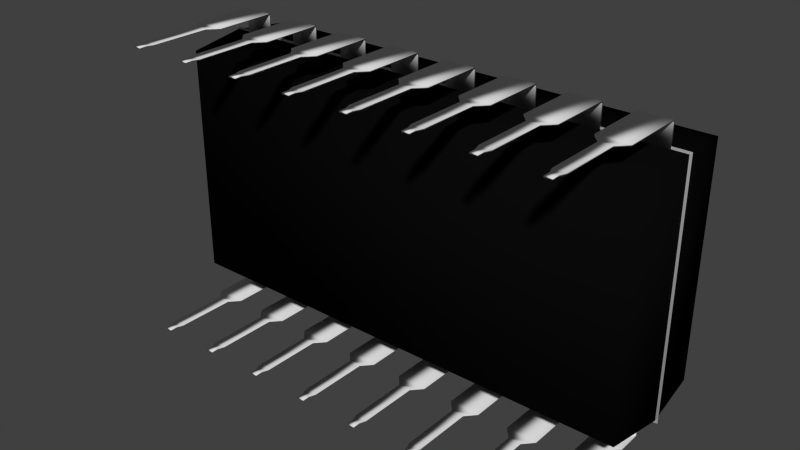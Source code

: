 # Source: chip.blend  (saved by Blender 4.0.36; exported with 4.5.12 LTS)
import bpy
from mathutils import Matrix  # noqa: F401  (used for matrix-valued properties, if any)

bpy.ops.wm.read_factory_settings(use_empty=True)
scene = bpy.context.scene
scene.name = 'Scene'

# ---- collections
col_collection_1 = bpy.data.collections.new('Collection 1'); scene.collection.children.link(col_collection_1)

# ---- materials (node trees are filled in below, after node groups)
mat_chip = bpy.data.materials.new('chip')
mat_chip.alpha_threshold = 0.0
mat_chip.preview_render_type = 'CUBE'
mat_chip.roughness = 0.5
mat_chip.line_color = (0.0, 0.0, 0.0, 1.0)
mat_line = bpy.data.materials.new('line')
mat_line.alpha_threshold = 0.0
mat_line.preview_render_type = 'CUBE'
mat_line.roughness = 0.5
mat_line.line_color = (0.0, 0.0, 0.0, 1.0)
mat_pin = bpy.data.materials.new('pin')
mat_pin.alpha_threshold = 0.0
mat_pin.preview_render_type = 'CUBE'
mat_pin.roughness = 0.5
mat_pin.line_color = (0.0, 0.0, 0.0, 1.0)

# ---- material node trees
mat_chip.use_nodes = True; mat_chip.node_tree.nodes.clear()
_N = mat_chip.node_tree.nodes; _L = mat_chip.node_tree.links
n0 = _N.new('ShaderNodeOutputMaterial'); n0.name = 'Material Output'; n0.location = (300, 300)
n1 = _N.new('ShaderNodeBsdfDiffuse'); n1.name = 'Diffuse BSDF'; n1.location = (100, 300)
n1.inputs[0].default_value = (0.003017, 0.003017, 0.003017, 1.0)
_L.new(n1.outputs[0], n0.inputs[0])
n0.is_active_output = True
mat_line.use_nodes = True; mat_line.node_tree.nodes.clear()
_N = mat_line.node_tree.nodes; _L = mat_line.node_tree.links
n0 = _N.new('ShaderNodeOutputMaterial'); n0.name = 'Material Output'; n0.location = (300, 300)
n1 = _N.new('ShaderNodeBsdfAnisotropic'); n1.name = 'Glossy BSDF'; n1.location = (100, 300)
n1.distribution = 'BECKMANN'
n1.inputs[0].default_value = (1.0, 1.0, 1.0, 1.0)
n1.inputs[1].default_value = 0.7746
_L.new(n1.outputs[0], n0.inputs[0])
n0.is_active_output = True
mat_pin.use_nodes = True; mat_pin.node_tree.nodes.clear()
_N = mat_pin.node_tree.nodes; _L = mat_pin.node_tree.links
n0 = _N.new('ShaderNodeOutputMaterial'); n0.name = 'Material Output'; n0.location = (300, 300)
n1 = _N.new('ShaderNodeBsdfAnisotropic'); n1.name = 'Glossy BSDF'; n1.location = (100, 300)
n1.distribution = 'BECKMANN'
n1.inputs[0].default_value = (1.0, 1.0, 1.0, 1.0)
n1.inputs[1].default_value = 0.7746
_L.new(n1.outputs[0], n0.inputs[0])
n0.is_active_output = True

# ---- world
world_world = bpy.data.worlds.new('World'); scene.world = world_world
world_world.color = (0.05088, 0.05088, 0.05088)
world_world.use_sun_shadow = False
world_world.sun_shadow_jitter_overblur = 0.0
world_world.cycles.sampling_method = 'MANUAL'
world_world.cycles.sample_map_resolution = 256

# ---- meshes
me_cube = bpy.data.meshes.new('Cube')
me_cube.from_pydata([(-0.99, 1.875, -0.00448), (-0.99, 1.625, -0.00448), (-1.187, 1.625, -0.00748), (-1.187, 1.875, -0.00748), (-0.99, 1.875, 0.00448), (-0.99, 1.625, 0.00448), (-1.187, 1.625, 0.00148), (-1.187, 1.875, 0.00148), (-1.197, 1.625, -0.00748), (-1.197, 1.875, -0.00748), (-1.193, 1.625, -0.00152), (-1.193, 1.875, -0.00152), (-1.187, 1.625, -0.00748), (-1.187, 1.875, -0.00748), (-1.197, 1.625, -0.00748), (-1.197, 1.875, -0.00748), (-1.187, 1.625, -0.00748), (-1.187, 1.875, -0.00748), (-1.197, 1.625, -0.00748), (-1.197, 1.875, -0.00748), (-1.187, 1.625, -0.00748), (-1.187, 1.875, -0.00748), (-1.197, 1.625, -0.00748), (-1.197, 1.875, -0.00748), (-1.187, 1.625, -0.00748), (-1.187, 1.875, -0.00748), (-1.197, 1.625, -0.00748), (-1.197, 1.875, -0.00748), (-1.19, 1.72, -1.204), (-1.19, 1.78, -1.204), (-1.2, 1.72, -1.204), (-1.2, 1.78, -1.204), (-1.19, 1.7, -0.5995), (-1.2, 1.7, -0.5995), (-1.2, 1.8, -0.5995), (-1.19, 1.8, -0.5995), (-1.19, 1.625, -0.5175), (-1.2, 1.875, -0.5175), (-1.2, 1.625, -0.5175), (-1.19, 1.875, -0.5175), (-1.2, 1.7, -1.091), (-1.19, 1.8, -1.091), (-1.19, 1.7, -1.091), (-1.2, 1.8, -1.091), (-1.2, 1.72, -1.145), (-1.19, 1.78, -1.145), (-1.19, 1.72, -1.145), (-1.2, 1.78, -1.145), (-1.18, 1.625, 0.00448), (-1.18, 1.625, -0.00448), (-1.18, 1.875, 0.00448), (-1.18, 1.875, -0.00448), (-1.19, 1.625, -0.0143), (-1.2, 1.875, -0.0143), (-1.2, 1.625, -0.0143), (-1.19, 1.875, -0.0143), (-0.99, 1.375, -0.00448), (-0.99, 1.125, -0.00448), (-1.187, 1.125, -0.00748), (-1.187, 1.375, -0.00748), (-0.99, 1.375, 0.00448), (-0.99, 1.125, 0.00448), (-1.187, 1.125, 0.00148), (-1.187, 1.375, 0.00148), (-1.197, 1.125, -0.00748), (-1.197, 1.375, -0.00748), (-1.193, 1.125, -0.00152), (-1.193, 1.375, -0.00152), (-1.187, 1.125, -0.00748), (-1.187, 1.375, -0.00748), (-1.197, 1.125, -0.00748), (-1.197, 1.375, -0.00748), (-1.187, 1.125, -0.00748), (-1.187, 1.375, -0.00748), (-1.197, 1.125, -0.00748), (-1.197, 1.375, -0.00748), (-1.187, 1.125, -0.00748), (-1.187, 1.375, -0.00748), (-1.197, 1.125, -0.00748), (-1.197, 1.375, -0.00748), (-1.187, 1.125, -0.00748), (-1.187, 1.375, -0.00748), (-1.197, 1.125, -0.00748), (-1.197, 1.375, -0.00748), (-1.19, 1.22, -1.204), (-1.19, 1.28, -1.204), (-1.2, 1.22, -1.204), (-1.2, 1.28, -1.204), (-1.19, 1.2, -0.5995), (-1.2, 1.2, -0.5995), (-1.2, 1.3, -0.5995), (-1.19, 1.3, -0.5995), (-1.19, 1.125, -0.5175), (-1.2, 1.375, -0.5175), (-1.2, 1.125, -0.5175), (-1.19, 1.375, -0.5175), (-1.2, 1.2, -1.091), (-1.19, 1.3, -1.091), (-1.19, 1.2, -1.091), (-1.2, 1.3, -1.091), (-1.2, 1.22, -1.145), (-1.19, 1.28, -1.145), (-1.19, 1.22, -1.145), (-1.2, 1.28, -1.145), (-1.18, 1.125, 0.00448), (-1.18, 1.125, -0.00448), (-1.18, 1.375, 0.00448), (-1.18, 1.375, -0.00448), (-1.19, 1.125, -0.0143), (-1.2, 1.375, -0.0143), (-1.2, 1.125, -0.0143), (-1.19, 1.375, -0.0143), (-0.99, 0.875, -0.00448), (-0.99, 0.625, -0.00448), (-1.187, 0.625, -0.00748), (-1.187, 0.875, -0.00748), (-0.99, 0.875, 0.00448), (-0.99, 0.625, 0.00448), (-1.187, 0.625, 0.00148), (-1.187, 0.875, 0.00148), (-1.197, 0.625, -0.00748), (-1.197, 0.875, -0.00748), (-1.193, 0.625, -0.00152), (-1.193, 0.875, -0.00152), (-1.187, 0.625, -0.00748), (-1.187, 0.875, -0.00748), (-1.197, 0.625, -0.00748), (-1.197, 0.875, -0.00748), (-1.187, 0.625, -0.00748), (-1.187, 0.875, -0.00748), (-1.197, 0.625, -0.00748), (-1.197, 0.875, -0.00748), (-1.187, 0.625, -0.00748), (-1.187, 0.875, -0.00748), (-1.197, 0.625, -0.00748), (-1.197, 0.875, -0.00748), (-1.187, 0.625, -0.00748), (-1.187, 0.875, -0.00748), (-1.197, 0.625, -0.00748), (-1.197, 0.875, -0.00748), (-1.19, 0.72, -1.204), (-1.19, 0.78, -1.204), (-1.2, 0.72, -1.204), (-1.2, 0.78, -1.204), (-1.19, 0.7, -0.5995), (-1.2, 0.7, -0.5995), (-1.2, 0.8, -0.5995), (-1.19, 0.8, -0.5995), (-1.19, 0.625, -0.5175), (-1.2, 0.875, -0.5175), (-1.2, 0.625, -0.5175), (-1.19, 0.875, -0.5175), (-1.2, 0.7, -1.091), (-1.19, 0.8, -1.091), (-1.19, 0.7, -1.091), (-1.2, 0.8, -1.091), (-1.2, 0.72, -1.145), (-1.19, 0.78, -1.145), (-1.19, 0.72, -1.145), (-1.2, 0.78, -1.145), (-1.18, 0.625, 0.00448), (-1.18, 0.625, -0.00448), (-1.18, 0.875, 0.00448), (-1.18, 0.875, -0.00448), (-1.19, 0.625, -0.0143), (-1.2, 0.875, -0.0143), (-1.2, 0.625, -0.0143), (-1.19, 0.875, -0.0143), (-0.99, 0.375, -0.00448), (-0.99, 0.125, -0.00448), (-1.187, 0.125, -0.00748), (-1.187, 0.375, -0.00748), (-0.99, 0.375, 0.00448), (-0.99, 0.125, 0.00448), (-1.187, 0.125, 0.00148), (-1.187, 0.375, 0.00148), (-1.197, 0.125, -0.00748), (-1.197, 0.375, -0.00748), (-1.193, 0.125, -0.00152), (-1.193, 0.375, -0.00152), (-1.187, 0.125, -0.00748), (-1.187, 0.375, -0.00748), (-1.197, 0.125, -0.00748), (-1.197, 0.375, -0.00748), (-1.187, 0.125, -0.00748), (-1.187, 0.375, -0.00748), (-1.197, 0.125, -0.00748), (-1.197, 0.375, -0.00748), (-1.187, 0.125, -0.00748), (-1.187, 0.375, -0.00748), (-1.197, 0.125, -0.00748), (-1.197, 0.375, -0.00748), (-1.187, 0.125, -0.00748), (-1.187, 0.375, -0.00748), (-1.197, 0.125, -0.00748), (-1.197, 0.375, -0.00748), (-1.19, 0.22, -1.204), (-1.19, 0.28, -1.204), (-1.2, 0.22, -1.204), (-1.2, 0.28, -1.204), (-1.19, 0.2, -0.5995), (-1.2, 0.2, -0.5995), (-1.2, 0.3, -0.5995), (-1.19, 0.3, -0.5995), (-1.19, 0.125, -0.5175), (-1.2, 0.375, -0.5175), (-1.2, 0.125, -0.5175), (-1.19, 0.375, -0.5175), (-1.2, 0.2, -1.091), (-1.19, 0.3, -1.091), (-1.19, 0.2, -1.091), (-1.2, 0.3, -1.091), (-1.2, 0.22, -1.145), (-1.19, 0.28, -1.145), (-1.19, 0.22, -1.145), (-1.2, 0.28, -1.145), (-1.18, 0.125, 0.00448), (-1.18, 0.125, -0.00448), (-1.18, 0.375, 0.00448), (-1.18, 0.375, -0.00448), (-1.19, 0.125, -0.0143), (-1.2, 0.375, -0.0143), (-1.2, 0.125, -0.0143), (-1.19, 0.375, -0.0143), (-0.99, -0.125, -0.00448), (-0.99, -0.375, -0.00448), (-1.187, -0.375, -0.00748), (-1.187, -0.125, -0.00748), (-0.99, -0.125, 0.00448), (-0.99, -0.375, 0.00448), (-1.187, -0.375, 0.00148), (-1.187, -0.125, 0.00148), (-1.197, -0.375, -0.00748), (-1.197, -0.125, -0.00748), (-1.193, -0.375, -0.00152), (-1.193, -0.125, -0.00152), (-1.187, -0.375, -0.00748), (-1.187, -0.125, -0.00748), (-1.197, -0.375, -0.00748), (-1.197, -0.125, -0.00748), (-1.187, -0.375, -0.00748), (-1.187, -0.125, -0.00748), (-1.197, -0.375, -0.00748), (-1.197, -0.125, -0.00748), (-1.187, -0.375, -0.00748), (-1.187, -0.125, -0.00748), (-1.197, -0.375, -0.00748), (-1.197, -0.125, -0.00748), (-1.187, -0.375, -0.00748), (-1.187, -0.125, -0.00748), (-1.197, -0.375, -0.00748), (-1.197, -0.125, -0.00748), (-1.19, -0.28, -1.204), (-1.19, -0.22, -1.204), (-1.2, -0.28, -1.204), (-1.2, -0.22, -1.204), (-1.19, -0.3, -0.5995), (-1.2, -0.3, -0.5995), (-1.2, -0.2, -0.5995), (-1.19, -0.2, -0.5995), (-1.19, -0.375, -0.5175), (-1.2, -0.125, -0.5175), (-1.2, -0.375, -0.5175), (-1.19, -0.125, -0.5175), (-1.2, -0.3, -1.091), (-1.19, -0.2, -1.091), (-1.19, -0.3, -1.091), (-1.2, -0.2, -1.091), (-1.2, -0.28, -1.145), (-1.19, -0.22, -1.145), (-1.19, -0.28, -1.145), (-1.2, -0.22, -1.145), (-1.18, -0.375, 0.00448), (-1.18, -0.375, -0.00448), (-1.18, -0.125, 0.00448), (-1.18, -0.125, -0.00448), (-1.19, -0.375, -0.0143), (-1.2, -0.125, -0.0143), (-1.2, -0.375, -0.0143), (-1.19, -0.125, -0.0143), (-0.99, -0.625, -0.00448), (-0.99, -0.875, -0.00448), (-1.187, -0.875, -0.00748), (-1.187, -0.625, -0.00748), (-0.99, -0.625, 0.00448), (-0.99, -0.875, 0.00448), (-1.187, -0.875, 0.00148), (-1.187, -0.625, 0.00148), (-1.197, -0.875, -0.00748), (-1.197, -0.625, -0.00748), (-1.193, -0.875, -0.00152), (-1.193, -0.625, -0.00152), (-1.187, -0.875, -0.00748), (-1.187, -0.625, -0.00748), (-1.197, -0.875, -0.00748), (-1.197, -0.625, -0.00748), (-1.187, -0.875, -0.00748), (-1.187, -0.625, -0.00748), (-1.197, -0.875, -0.00748), (-1.197, -0.625, -0.00748), (-1.187, -0.875, -0.00748), (-1.187, -0.625, -0.00748), (-1.197, -0.875, -0.00748), (-1.197, -0.625, -0.00748), (-1.187, -0.875, -0.00748), (-1.187, -0.625, -0.00748), (-1.197, -0.875, -0.00748), (-1.197, -0.625, -0.00748), (-1.19, -0.78, -1.204), (-1.19, -0.72, -1.204), (-1.2, -0.78, -1.204), (-1.2, -0.72, -1.204), (-1.19, -0.8, -0.5995), (-1.2, -0.8, -0.5995), (-1.2, -0.7, -0.5995), (-1.19, -0.7, -0.5995), (-1.19, -0.875, -0.5175), (-1.2, -0.625, -0.5175), (-1.2, -0.875, -0.5175), (-1.19, -0.625, -0.5175), (-1.2, -0.8, -1.091), (-1.19, -0.7, -1.091), (-1.19, -0.8, -1.091), (-1.2, -0.7, -1.091), (-1.2, -0.78, -1.145), (-1.19, -0.72, -1.145), (-1.19, -0.78, -1.145), (-1.2, -0.72, -1.145), (-1.18, -0.875, 0.00448), (-1.18, -0.875, -0.00448), (-1.18, -0.625, 0.00448), (-1.18, -0.625, -0.00448), (-1.19, -0.875, -0.0143), (-1.2, -0.625, -0.0143), (-1.2, -0.875, -0.0143), (-1.19, -0.625, -0.0143), (-0.99, -1.125, -0.00448), (-0.99, -1.375, -0.00448), (-1.187, -1.375, -0.00748), (-1.187, -1.125, -0.00748), (-0.99, -1.125, 0.00448), (-0.99, -1.375, 0.00448), (-1.187, -1.375, 0.00148), (-1.187, -1.125, 0.00148), (-1.197, -1.375, -0.00748), (-1.197, -1.125, -0.00748), (-1.193, -1.375, -0.00152), (-1.193, -1.125, -0.00152), (-1.187, -1.375, -0.00748), (-1.187, -1.125, -0.00748), (-1.197, -1.375, -0.00748), (-1.197, -1.125, -0.00748), (-1.187, -1.375, -0.00748), (-1.187, -1.125, -0.00748), (-1.197, -1.375, -0.00748), (-1.197, -1.125, -0.00748), (-1.187, -1.375, -0.00748), (-1.187, -1.125, -0.00748), (-1.197, -1.375, -0.00748), (-1.197, -1.125, -0.00748), (-1.187, -1.375, -0.00748), (-1.187, -1.125, -0.00748), (-1.197, -1.375, -0.00748), (-1.197, -1.125, -0.00748), (-1.19, -1.28, -1.204), (-1.19, -1.22, -1.204), (-1.2, -1.28, -1.204), (-1.2, -1.22, -1.204), (-1.19, -1.3, -0.5995), (-1.2, -1.3, -0.5995), (-1.2, -1.2, -0.5995), (-1.19, -1.2, -0.5995), (-1.19, -1.375, -0.5175), (-1.2, -1.125, -0.5175), (-1.2, -1.375, -0.5175), (-1.19, -1.125, -0.5175), (-1.2, -1.3, -1.091), (-1.19, -1.2, -1.091), (-1.19, -1.3, -1.091), (-1.2, -1.2, -1.091), (-1.2, -1.28, -1.145), (-1.19, -1.22, -1.145), (-1.19, -1.28, -1.145), (-1.2, -1.22, -1.145), (-1.18, -1.375, 0.00448), (-1.18, -1.375, -0.00448), (-1.18, -1.125, 0.00448), (-1.18, -1.125, -0.00448), (-1.19, -1.375, -0.0143), (-1.2, -1.125, -0.0143), (-1.2, -1.375, -0.0143), (-1.19, -1.125, -0.0143), (-0.99, -1.625, -0.00448), (-0.99, -1.875, -0.00448), (-1.187, -1.875, -0.00748), (-1.187, -1.625, -0.00748), (-0.99, -1.625, 0.00448), (-0.99, -1.875, 0.00448), (-1.187, -1.875, 0.00148), (-1.187, -1.625, 0.00148), (-1.197, -1.875, -0.00748), (-1.197, -1.625, -0.00748), (-1.193, -1.875, -0.00152), (-1.193, -1.625, -0.00152), (-1.187, -1.875, -0.00748), (-1.187, -1.625, -0.00748), (-1.197, -1.875, -0.00748), (-1.197, -1.625, -0.00748), (-1.187, -1.875, -0.00748), (-1.187, -1.625, -0.00748), (-1.197, -1.875, -0.00748), (-1.197, -1.625, -0.00748), (-1.187, -1.875, -0.00748), (-1.187, -1.625, -0.00748), (-1.197, -1.875, -0.00748), (-1.197, -1.625, -0.00748), (-1.187, -1.875, -0.00748), (-1.187, -1.625, -0.00748), (-1.197, -1.875, -0.00748), (-1.197, -1.625, -0.00748), (-1.19, -1.78, -1.204), (-1.19, -1.72, -1.204), (-1.2, -1.78, -1.204), (-1.2, -1.72, -1.204), (-1.19, -1.8, -0.5995), (-1.2, -1.8, -0.5995), (-1.2, -1.7, -0.5995), (-1.19, -1.7, -0.5995), (-1.19, -1.875, -0.5175), (-1.2, -1.625, -0.5175), (-1.2, -1.875, -0.5175), (-1.19, -1.625, -0.5175), (-1.2, -1.8, -1.091), (-1.19, -1.7, -1.091), (-1.19, -1.8, -1.091), (-1.2, -1.7, -1.091), (-1.2, -1.78, -1.145), (-1.19, -1.72, -1.145), (-1.19, -1.78, -1.145), (-1.2, -1.72, -1.145), (-1.18, -1.875, 0.00448), (-1.18, -1.875, -0.00448), (-1.18, -1.625, 0.00448), (-1.18, -1.625, -0.00448), (-1.19, -1.875, -0.0143), (-1.2, -1.625, -0.0143), (-1.2, -1.875, -0.0143), (-1.19, -1.625, -0.0143), (0.99, 1.625, -0.00448), (0.99, 1.875, -0.00448), (1.187, 1.875, -0.00748), (1.187, 1.625, -0.00748), (0.99, 1.625, 0.00448), (0.99, 1.875, 0.00448), (1.187, 1.875, 0.00148), (1.187, 1.625, 0.00148), (1.197, 1.875, -0.00748), (1.197, 1.625, -0.00748), (1.193, 1.875, -0.00152), (1.193, 1.625, -0.00152), (1.187, 1.875, -0.00748), (1.187, 1.625, -0.00748), (1.197, 1.875, -0.00748), (1.197, 1.625, -0.00748), (1.187, 1.875, -0.00748), (1.187, 1.625, -0.00748), (1.197, 1.875, -0.00748), (1.197, 1.625, -0.00748), (1.187, 1.875, -0.00748), (1.187, 1.625, -0.00748), (1.197, 1.875, -0.00748), (1.197, 1.625, -0.00748), (1.187, 1.875, -0.00748), (1.187, 1.625, -0.00748), (1.197, 1.875, -0.00748), (1.197, 1.625, -0.00748), (1.19, 1.78, -1.204), (1.19, 1.72, -1.204), (1.2, 1.78, -1.204), (1.2, 1.72, -1.204), (1.19, 1.8, -0.5995), (1.2, 1.8, -0.5995), (1.2, 1.7, -0.5995), (1.19, 1.7, -0.5995), (1.19, 1.875, -0.5175), (1.2, 1.625, -0.5175), (1.2, 1.875, -0.5175), (1.19, 1.625, -0.5175), (1.2, 1.8, -1.091), (1.19, 1.7, -1.091), (1.19, 1.8, -1.091), (1.2, 1.7, -1.091), (1.2, 1.78, -1.145), (1.19, 1.72, -1.145), (1.19, 1.78, -1.145), (1.2, 1.72, -1.145), (1.18, 1.875, 0.00448), (1.18, 1.875, -0.00448), (1.18, 1.625, 0.00448), (1.18, 1.625, -0.00448), (1.19, 1.875, -0.0143), (1.2, 1.625, -0.0143), (1.2, 1.875, -0.0143), (1.19, 1.625, -0.0143), (0.99, 1.125, -0.00448), (0.99, 1.375, -0.00448), (1.187, 1.375, -0.00748), (1.187, 1.125, -0.00748), (0.99, 1.125, 0.00448), (0.99, 1.375, 0.00448), (1.187, 1.375, 0.00148), (1.187, 1.125, 0.00148), (1.197, 1.375, -0.00748), (1.197, 1.125, -0.00748), (1.193, 1.375, -0.00152), (1.193, 1.125, -0.00152), (1.187, 1.375, -0.00748), (1.187, 1.125, -0.00748), (1.197, 1.375, -0.00748), (1.197, 1.125, -0.00748), (1.187, 1.375, -0.00748), (1.187, 1.125, -0.00748), (1.197, 1.375, -0.00748), (1.197, 1.125, -0.00748), (1.187, 1.375, -0.00748), (1.187, 1.125, -0.00748), (1.197, 1.375, -0.00748), (1.197, 1.125, -0.00748), (1.187, 1.375, -0.00748), (1.187, 1.125, -0.00748), (1.197, 1.375, -0.00748), (1.197, 1.125, -0.00748), (1.19, 1.28, -1.204), (1.19, 1.22, -1.204), (1.2, 1.28, -1.204), (1.2, 1.22, -1.204), (1.19, 1.3, -0.5995), (1.2, 1.3, -0.5995), (1.2, 1.2, -0.5995), (1.19, 1.2, -0.5995), (1.19, 1.375, -0.5175), (1.2, 1.125, -0.5175), (1.2, 1.375, -0.5175), (1.19, 1.125, -0.5175), (1.2, 1.3, -1.091), (1.19, 1.2, -1.091), (1.19, 1.3, -1.091), (1.2, 1.2, -1.091), (1.2, 1.28, -1.145), (1.19, 1.22, -1.145), (1.19, 1.28, -1.145), (1.2, 1.22, -1.145), (1.18, 1.375, 0.00448), (1.18, 1.375, -0.00448), (1.18, 1.125, 0.00448), (1.18, 1.125, -0.00448), (1.19, 1.375, -0.0143), (1.2, 1.125, -0.0143), (1.2, 1.375, -0.0143), (1.19, 1.125, -0.0143), (0.99, 0.625, -0.00448), (0.99, 0.875, -0.00448), (1.187, 0.875, -0.00748), (1.187, 0.625, -0.00748), (0.99, 0.625, 0.00448), (0.99, 0.875, 0.00448), (1.187, 0.875, 0.00148), (1.187, 0.625, 0.00148), (1.197, 0.875, -0.00748), (1.197, 0.625, -0.00748), (1.193, 0.875, -0.00152), (1.193, 0.625, -0.00152), (1.187, 0.875, -0.00748), (1.187, 0.625, -0.00748), (1.197, 0.875, -0.00748), (1.197, 0.625, -0.00748), (1.187, 0.875, -0.00748), (1.187, 0.625, -0.00748), (1.197, 0.875, -0.00748), (1.197, 0.625, -0.00748), (1.187, 0.875, -0.00748), (1.187, 0.625, -0.00748), (1.197, 0.875, -0.00748), (1.197, 0.625, -0.00748), (1.187, 0.875, -0.00748), (1.187, 0.625, -0.00748), (1.197, 0.875, -0.00748), (1.197, 0.625, -0.00748), (1.19, 0.78, -1.204), (1.19, 0.72, -1.204), (1.2, 0.78, -1.204), (1.2, 0.72, -1.204), (1.19, 0.8, -0.5995), (1.2, 0.8, -0.5995), (1.2, 0.7, -0.5995), (1.19, 0.7, -0.5995), (1.19, 0.875, -0.5175), (1.2, 0.625, -0.5175), (1.2, 0.875, -0.5175), (1.19, 0.625, -0.5175), (1.2, 0.8, -1.091), (1.19, 0.7, -1.091), (1.19, 0.8, -1.091), (1.2, 0.7, -1.091), (1.2, 0.78, -1.145), (1.19, 0.72, -1.145), (1.19, 0.78, -1.145), (1.2, 0.72, -1.145), (1.18, 0.875, 0.00448), (1.18, 0.875, -0.00448), (1.18, 0.625, 0.00448), (1.18, 0.625, -0.00448), (1.19, 0.875, -0.0143), (1.2, 0.625, -0.0143), (1.2, 0.875, -0.0143), (1.19, 0.625, -0.0143), (0.99, 0.125, -0.00448), (0.99, 0.375, -0.00448), (1.187, 0.375, -0.00748), (1.187, 0.125, -0.00748), (0.99, 0.125, 0.00448), (0.99, 0.375, 0.00448), (1.187, 0.375, 0.00148), (1.187, 0.125, 0.00148), (1.197, 0.375, -0.00748), (1.197, 0.125, -0.00748), (1.193, 0.375, -0.00152), (1.193, 0.125, -0.00152), (1.187, 0.375, -0.00748), (1.187, 0.125, -0.00748), (1.197, 0.375, -0.00748), (1.197, 0.125, -0.00748), (1.187, 0.375, -0.00748), (1.187, 0.125, -0.00748), (1.197, 0.375, -0.00748), (1.197, 0.125, -0.00748), (1.187, 0.375, -0.00748), (1.187, 0.125, -0.00748), (1.197, 0.375, -0.00748), (1.197, 0.125, -0.00748), (1.187, 0.375, -0.00748), (1.187, 0.125, -0.00748), (1.197, 0.375, -0.00748), (1.197, 0.125, -0.00748), (1.19, 0.28, -1.204), (1.19, 0.22, -1.204), (1.2, 0.28, -1.204), (1.2, 0.22, -1.204), (1.19, 0.3, -0.5995), (1.2, 0.3, -0.5995), (1.2, 0.2, -0.5995), (1.19, 0.2, -0.5995), (1.19, 0.375, -0.5175), (1.2, 0.125, -0.5175), (1.2, 0.375, -0.5175), (1.19, 0.125, -0.5175), (1.2, 0.3, -1.091), (1.19, 0.2, -1.091), (1.19, 0.3, -1.091), (1.2, 0.2, -1.091), (1.2, 0.28, -1.145), (1.19, 0.22, -1.145), (1.19, 0.28, -1.145), (1.2, 0.22, -1.145), (1.18, 0.375, 0.00448), (1.18, 0.375, -0.00448), (1.18, 0.125, 0.00448), (1.18, 0.125, -0.00448), (1.19, 0.375, -0.0143), (1.2, 0.125, -0.0143), (1.2, 0.375, -0.0143), (1.19, 0.125, -0.0143), (0.99, -0.375, -0.00448), (0.99, -0.125, -0.00448), (1.187, -0.125, -0.00748), (1.187, -0.375, -0.00748), (0.99, -0.375, 0.00448), (0.99, -0.125, 0.00448), (1.187, -0.125, 0.00148), (1.187, -0.375, 0.00148), (1.197, -0.125, -0.00748), (1.197, -0.375, -0.00748), (1.193, -0.125, -0.00152), (1.193, -0.375, -0.00152), (1.187, -0.125, -0.00748), (1.187, -0.375, -0.00748), (1.197, -0.125, -0.00748), (1.197, -0.375, -0.00748), (1.187, -0.125, -0.00748), (1.187, -0.375, -0.00748), (1.197, -0.125, -0.00748), (1.197, -0.375, -0.00748), (1.187, -0.125, -0.00748), (1.187, -0.375, -0.00748), (1.197, -0.125, -0.00748), (1.197, -0.375, -0.00748), (1.187, -0.125, -0.00748), (1.187, -0.375, -0.00748), (1.197, -0.125, -0.00748), (1.197, -0.375, -0.00748), (1.19, -0.22, -1.204), (1.19, -0.28, -1.204), (1.2, -0.22, -1.204), (1.2, -0.28, -1.204), (1.19, -0.2, -0.5995), (1.2, -0.2, -0.5995), (1.2, -0.3, -0.5995), (1.19, -0.3, -0.5995), (1.19, -0.125, -0.5175), (1.2, -0.375, -0.5175), (1.2, -0.125, -0.5175), (1.19, -0.375, -0.5175), (1.2, -0.2, -1.091), (1.19, -0.3, -1.091), (1.19, -0.2, -1.091), (1.2, -0.3, -1.091), (1.2, -0.22, -1.145), (1.19, -0.28, -1.145), (1.19, -0.22, -1.145), (1.2, -0.28, -1.145), (1.18, -0.125, 0.00448), (1.18, -0.125, -0.00448), (1.18, -0.375, 0.00448), (1.18, -0.375, -0.00448), (1.19, -0.125, -0.0143), (1.2, -0.375, -0.0143), (1.2, -0.125, -0.0143), (1.19, -0.375, -0.0143), (0.99, -0.875, -0.00448), (0.99, -0.625, -0.00448), (1.187, -0.625, -0.00748), (1.187, -0.875, -0.00748), (0.99, -0.875, 0.00448), (0.99, -0.625, 0.00448), (1.187, -0.625, 0.00148), (1.187, -0.875, 0.00148), (1.197, -0.625, -0.00748), (1.197, -0.875, -0.00748), (1.193, -0.625, -0.00152), (1.193, -0.875, -0.00152), (1.187, -0.625, -0.00748), (1.187, -0.875, -0.00748), (1.197, -0.625, -0.00748), (1.197, -0.875, -0.00748), (1.187, -0.625, -0.00748), (1.187, -0.875, -0.00748), (1.197, -0.625, -0.00748), (1.197, -0.875, -0.00748), (1.187, -0.625, -0.00748), (1.187, -0.875, -0.00748), (1.197, -0.625, -0.00748), (1.197, -0.875, -0.00748), (1.187, -0.625, -0.00748), (1.187, -0.875, -0.00748), (1.197, -0.625, -0.00748), (1.197, -0.875, -0.00748), (1.19, -0.72, -1.204), (1.19, -0.78, -1.204), (1.2, -0.72, -1.204), (1.2, -0.78, -1.204), (1.19, -0.7, -0.5995), (1.2, -0.7, -0.5995), (1.2, -0.8, -0.5995), (1.19, -0.8, -0.5995), (1.19, -0.625, -0.5175), (1.2, -0.875, -0.5175), (1.2, -0.625, -0.5175), (1.19, -0.875, -0.5175), (1.2, -0.7, -1.091), (1.19, -0.8, -1.091), (1.19, -0.7, -1.091), (1.2, -0.8, -1.091), (1.2, -0.72, -1.145), (1.19, -0.78, -1.145), (1.19, -0.72, -1.145), (1.2, -0.78, -1.145), (1.18, -0.625, 0.00448), (1.18, -0.625, -0.00448), (1.18, -0.875, 0.00448), (1.18, -0.875, -0.00448), (1.19, -0.625, -0.0143), (1.2, -0.875, -0.0143), (1.2, -0.625, -0.0143), (1.19, -0.875, -0.0143), (0.99, -1.375, -0.00448), (0.99, -1.125, -0.00448), (1.187, -1.125, -0.00748), (1.187, -1.375, -0.00748), (0.99, -1.375, 0.00448), (0.99, -1.125, 0.00448), (1.187, -1.125, 0.00148), (1.187, -1.375, 0.00148), (1.197, -1.125, -0.00748), (1.197, -1.375, -0.00748), (1.193, -1.125, -0.00152), (1.193, -1.375, -0.00152), (1.187, -1.125, -0.00748), (1.187, -1.375, -0.00748), (1.197, -1.125, -0.00748), (1.197, -1.375, -0.00748), (1.187, -1.125, -0.00748), (1.187, -1.375, -0.00748), (1.197, -1.125, -0.00748), (1.197, -1.375, -0.00748), (1.187, -1.125, -0.00748), (1.187, -1.375, -0.00748), (1.197, -1.125, -0.00748), (1.197, -1.375, -0.00748), (1.187, -1.125, -0.00748), (1.187, -1.375, -0.00748), (1.197, -1.125, -0.00748), (1.197, -1.375, -0.00748), (1.19, -1.22, -1.204), (1.19, -1.28, -1.204), (1.2, -1.22, -1.204), (1.2, -1.28, -1.204), (1.19, -1.2, -0.5995), (1.2, -1.2, -0.5995), (1.2, -1.3, -0.5995), (1.19, -1.3, -0.5995), (1.19, -1.125, -0.5175), (1.2, -1.375, -0.5175), (1.2, -1.125, -0.5175), (1.19, -1.375, -0.5175), (1.2, -1.2, -1.091), (1.19, -1.3, -1.091), (1.19, -1.2, -1.091), (1.2, -1.3, -1.091), (1.2, -1.22, -1.145), (1.19, -1.28, -1.145), (1.19, -1.22, -1.145), (1.2, -1.28, -1.145), (1.18, -1.125, 0.00448), (1.18, -1.125, -0.00448), (1.18, -1.375, 0.00448), (1.18, -1.375, -0.00448), (1.19, -1.125, -0.0143), (1.2, -1.375, -0.0143), (1.2, -1.125, -0.0143), (1.19, -1.375, -0.0143), (0.99, -1.875, -0.00448), (0.99, -1.625, -0.00448), (1.187, -1.625, -0.00748), (1.187, -1.875, -0.00748), (0.99, -1.875, 0.00448), (0.99, -1.625, 0.00448), (1.187, -1.625, 0.00148), (1.187, -1.875, 0.00148), (1.197, -1.625, -0.00748), (1.197, -1.875, -0.00748), (1.193, -1.625, -0.00152), (1.193, -1.875, -0.00152), (1.187, -1.625, -0.00748), (1.187, -1.875, -0.00748), (1.197, -1.625, -0.00748), (1.197, -1.875, -0.00748), (1.187, -1.625, -0.00748), (1.187, -1.875, -0.00748), (1.197, -1.625, -0.00748), (1.197, -1.875, -0.00748), (1.187, -1.625, -0.00748), (1.187, -1.875, -0.00748), (1.197, -1.625, -0.00748), (1.197, -1.875, -0.00748), (1.187, -1.625, -0.00748), (1.187, -1.875, -0.00748), (1.197, -1.625, -0.00748), (1.197, -1.875, -0.00748), (1.19, -1.72, -1.204), (1.19, -1.78, -1.204), (1.2, -1.72, -1.204), (1.2, -1.78, -1.204), (1.19, -1.7, -0.5995), (1.2, -1.7, -0.5995), (1.2, -1.8, -0.5995), (1.19, -1.8, -0.5995), (1.19, -1.625, -0.5175), (1.2, -1.875, -0.5175), (1.2, -1.625, -0.5175), (1.19, -1.875, -0.5175), (1.2, -1.7, -1.091), (1.19, -1.8, -1.091), (1.19, -1.7, -1.091), (1.2, -1.8, -1.091), (1.2, -1.72, -1.145), (1.19, -1.78, -1.145), (1.19, -1.72, -1.145), (1.2, -1.78, -1.145), (1.18, -1.625, 0.00448), (1.18, -1.625, -0.00448), (1.18, -1.875, 0.00448), (1.18, -1.875, -0.00448), (1.19, -1.625, -0.0143), (1.2, -1.875, -0.0143), (1.2, -1.625, -0.0143), (1.19, -1.875, -0.0143), (-0.95, -1.957, -0.5), (-0.95, 1.957, -0.5), (0.95, 1.957, -0.5), (0.95, -1.957, -0.5), (-0.95, -1.957, 0.5), (-0.95, 1.957, 0.5), (0.95, 1.957, 0.5), (0.95, -1.957, 0.5), (-1.0, -2.0, 0.0), (-1.0, 2.0, 0.0), (1.0, 2.0, 0.0), (1.0, -2.0, 0.0), (-1.0, -2.0, 0.0), (-1.0, 2.0, 0.0), (1.0, 2.0, 0.0), (1.0, -2.0, 0.0), (-1.02, -2.02, 0.0), (-1.02, 2.02, 0.0), (1.02, 2.02, 0.0), (1.02, -2.02, 0.0)], [], [(4, 5, 1, 0), (48, 6, 2, 49), (2, 8, 14, 12), (50, 4, 0, 51), (51, 49, 2, 3), (50, 48, 5, 4), (10, 11, 9, 8), (7, 3, 9, 11), (6, 7, 11, 10), (2, 6, 10, 8), (12, 14, 18, 16), (9, 3, 13, 15), (8, 9, 15, 14), (3, 2, 12, 13), (16, 18, 22, 20), (15, 13, 17, 19), (14, 15, 19, 18), (13, 12, 16, 17), (20, 22, 26, 24), (19, 17, 21, 23), (18, 19, 23, 22), (17, 16, 20, 21), (46, 44, 30, 28), (23, 21, 25, 27), (22, 23, 27, 26), (21, 20, 24, 25), (29, 28, 30, 31), (47, 45, 29, 31), (44, 47, 31, 30), (45, 46, 28, 29), (36, 38, 33, 32), (37, 39, 35, 34), (38, 37, 34, 33), (39, 36, 32, 35), (52, 54, 38, 36), (53, 55, 39, 37), (54, 53, 37, 38), (55, 52, 36, 39), (32, 33, 40, 42), (34, 35, 41, 43), (33, 34, 43, 40), (35, 32, 42, 41), (42, 40, 44, 46), (43, 41, 45, 47), (40, 43, 47, 44), (41, 42, 46, 45), (5, 48, 49, 1), (7, 50, 51, 3), (0, 1, 49, 51), (7, 6, 48, 50), (24, 26, 54, 52), (27, 25, 55, 53), (26, 27, 53, 54), (25, 24, 52, 55), (60, 61, 57, 56), (104, 62, 58, 105), (58, 64, 70, 68), (106, 60, 56, 107), (107, 105, 58, 59), (106, 104, 61, 60), (66, 67, 65, 64), (63, 59, 65, 67), (62, 63, 67, 66), (58, 62, 66, 64), (68, 70, 74, 72), (65, 59, 69, 71), (64, 65, 71, 70), (59, 58, 68, 69), (72, 74, 78, 76), (71, 69, 73, 75), (70, 71, 75, 74), (69, 68, 72, 73), (76, 78, 82, 80), (75, 73, 77, 79), (74, 75, 79, 78), (73, 72, 76, 77), (102, 100, 86, 84), (79, 77, 81, 83), (78, 79, 83, 82), (77, 76, 80, 81), (85, 84, 86, 87), (103, 101, 85, 87), (100, 103, 87, 86), (101, 102, 84, 85), (92, 94, 89, 88), (93, 95, 91, 90), (94, 93, 90, 89), (95, 92, 88, 91), (108, 110, 94, 92), (109, 111, 95, 93), (110, 109, 93, 94), (111, 108, 92, 95), (88, 89, 96, 98), (90, 91, 97, 99), (89, 90, 99, 96), (91, 88, 98, 97), (98, 96, 100, 102), (99, 97, 101, 103), (96, 99, 103, 100), (97, 98, 102, 101), (61, 104, 105, 57), (63, 106, 107, 59), (56, 57, 105, 107), (63, 62, 104, 106), (80, 82, 110, 108), (83, 81, 111, 109), (82, 83, 109, 110), (81, 80, 108, 111), (116, 117, 113, 112), (160, 118, 114, 161), (114, 120, 126, 124), (162, 116, 112, 163), (163, 161, 114, 115), (162, 160, 117, 116), (122, 123, 121, 120), (119, 115, 121, 123), (118, 119, 123, 122), (114, 118, 122, 120), (124, 126, 130, 128), (121, 115, 125, 127), (120, 121, 127, 126), (115, 114, 124, 125), (128, 130, 134, 132), (127, 125, 129, 131), (126, 127, 131, 130), (125, 124, 128, 129), (132, 134, 138, 136), (131, 129, 133, 135), (130, 131, 135, 134), (129, 128, 132, 133), (158, 156, 142, 140), (135, 133, 137, 139), (134, 135, 139, 138), (133, 132, 136, 137), (141, 140, 142, 143), (159, 157, 141, 143), (156, 159, 143, 142), (157, 158, 140, 141), (148, 150, 145, 144), (149, 151, 147, 146), (150, 149, 146, 145), (151, 148, 144, 147), (164, 166, 150, 148), (165, 167, 151, 149), (166, 165, 149, 150), (167, 164, 148, 151), (144, 145, 152, 154), (146, 147, 153, 155), (145, 146, 155, 152), (147, 144, 154, 153), (154, 152, 156, 158), (155, 153, 157, 159), (152, 155, 159, 156), (153, 154, 158, 157), (117, 160, 161, 113), (119, 162, 163, 115), (112, 113, 161, 163), (119, 118, 160, 162), (136, 138, 166, 164), (139, 137, 167, 165), (138, 139, 165, 166), (137, 136, 164, 167), (172, 173, 169, 168), (216, 174, 170, 217), (170, 176, 182, 180), (218, 172, 168, 219), (219, 217, 170, 171), (218, 216, 173, 172), (178, 179, 177, 176), (175, 171, 177, 179), (174, 175, 179, 178), (170, 174, 178, 176), (180, 182, 186, 184), (177, 171, 181, 183), (176, 177, 183, 182), (171, 170, 180, 181), (184, 186, 190, 188), (183, 181, 185, 187), (182, 183, 187, 186), (181, 180, 184, 185), (188, 190, 194, 192), (187, 185, 189, 191), (186, 187, 191, 190), (185, 184, 188, 189), (214, 212, 198, 196), (191, 189, 193, 195), (190, 191, 195, 194), (189, 188, 192, 193), (197, 196, 198, 199), (215, 213, 197, 199), (212, 215, 199, 198), (213, 214, 196, 197), (204, 206, 201, 200), (205, 207, 203, 202), (206, 205, 202, 201), (207, 204, 200, 203), (220, 222, 206, 204), (221, 223, 207, 205), (222, 221, 205, 206), (223, 220, 204, 207), (200, 201, 208, 210), (202, 203, 209, 211), (201, 202, 211, 208), (203, 200, 210, 209), (210, 208, 212, 214), (211, 209, 213, 215), (208, 211, 215, 212), (209, 210, 214, 213), (173, 216, 217, 169), (175, 218, 219, 171), (168, 169, 217, 219), (175, 174, 216, 218), (192, 194, 222, 220), (195, 193, 223, 221), (194, 195, 221, 222), (193, 192, 220, 223), (228, 229, 225, 224), (272, 230, 226, 273), (226, 232, 238, 236), (274, 228, 224, 275), (275, 273, 226, 227), (274, 272, 229, 228), (234, 235, 233, 232), (231, 227, 233, 235), (230, 231, 235, 234), (226, 230, 234, 232), (236, 238, 242, 240), (233, 227, 237, 239), (232, 233, 239, 238), (227, 226, 236, 237), (240, 242, 246, 244), (239, 237, 241, 243), (238, 239, 243, 242), (237, 236, 240, 241), (244, 246, 250, 248), (243, 241, 245, 247), (242, 243, 247, 246), (241, 240, 244, 245), (270, 268, 254, 252), (247, 245, 249, 251), (246, 247, 251, 250), (245, 244, 248, 249), (253, 252, 254, 255), (271, 269, 253, 255), (268, 271, 255, 254), (269, 270, 252, 253), (260, 262, 257, 256), (261, 263, 259, 258), (262, 261, 258, 257), (263, 260, 256, 259), (276, 278, 262, 260), (277, 279, 263, 261), (278, 277, 261, 262), (279, 276, 260, 263), (256, 257, 264, 266), (258, 259, 265, 267), (257, 258, 267, 264), (259, 256, 266, 265), (266, 264, 268, 270), (267, 265, 269, 271), (264, 267, 271, 268), (265, 266, 270, 269), (229, 272, 273, 225), (231, 274, 275, 227), (224, 225, 273, 275), (231, 230, 272, 274), (248, 250, 278, 276), (251, 249, 279, 277), (250, 251, 277, 278), (249, 248, 276, 279), (284, 285, 281, 280), (328, 286, 282, 329), (282, 288, 294, 292), (330, 284, 280, 331), (331, 329, 282, 283), (330, 328, 285, 284), (290, 291, 289, 288), (287, 283, 289, 291), (286, 287, 291, 290), (282, 286, 290, 288), (292, 294, 298, 296), (289, 283, 293, 295), (288, 289, 295, 294), (283, 282, 292, 293), (296, 298, 302, 300), (295, 293, 297, 299), (294, 295, 299, 298), (293, 292, 296, 297), (300, 302, 306, 304), (299, 297, 301, 303), (298, 299, 303, 302), (297, 296, 300, 301), (326, 324, 310, 308), (303, 301, 305, 307), (302, 303, 307, 306), (301, 300, 304, 305), (309, 308, 310, 311), (327, 325, 309, 311), (324, 327, 311, 310), (325, 326, 308, 309), (316, 318, 313, 312), (317, 319, 315, 314), (318, 317, 314, 313), (319, 316, 312, 315), (332, 334, 318, 316), (333, 335, 319, 317), (334, 333, 317, 318), (335, 332, 316, 319), (312, 313, 320, 322), (314, 315, 321, 323), (313, 314, 323, 320), (315, 312, 322, 321), (322, 320, 324, 326), (323, 321, 325, 327), (320, 323, 327, 324), (321, 322, 326, 325), (285, 328, 329, 281), (287, 330, 331, 283), (280, 281, 329, 331), (287, 286, 328, 330), (304, 306, 334, 332), (307, 305, 335, 333), (306, 307, 333, 334), (305, 304, 332, 335), (340, 341, 337, 336), (384, 342, 338, 385), (338, 344, 350, 348), (386, 340, 336, 387), (387, 385, 338, 339), (386, 384, 341, 340), (346, 347, 345, 344), (343, 339, 345, 347), (342, 343, 347, 346), (338, 342, 346, 344), (348, 350, 354, 352), (345, 339, 349, 351), (344, 345, 351, 350), (339, 338, 348, 349), (352, 354, 358, 356), (351, 349, 353, 355), (350, 351, 355, 354), (349, 348, 352, 353), (356, 358, 362, 360), (355, 353, 357, 359), (354, 355, 359, 358), (353, 352, 356, 357), (382, 380, 366, 364), (359, 357, 361, 363), (358, 359, 363, 362), (357, 356, 360, 361), (365, 364, 366, 367), (383, 381, 365, 367), (380, 383, 367, 366), (381, 382, 364, 365), (372, 374, 369, 368), (373, 375, 371, 370), (374, 373, 370, 369), (375, 372, 368, 371), (388, 390, 374, 372), (389, 391, 375, 373), (390, 389, 373, 374), (391, 388, 372, 375), (368, 369, 376, 378), (370, 371, 377, 379), (369, 370, 379, 376), (371, 368, 378, 377), (378, 376, 380, 382), (379, 377, 381, 383), (376, 379, 383, 380), (377, 378, 382, 381), (341, 384, 385, 337), (343, 386, 387, 339), (336, 337, 385, 387), (343, 342, 384, 386), (360, 362, 390, 388), (363, 361, 391, 389), (362, 363, 389, 390), (361, 360, 388, 391), (396, 397, 393, 392), (440, 398, 394, 441), (394, 400, 406, 404), (442, 396, 392, 443), (443, 441, 394, 395), (442, 440, 397, 396), (402, 403, 401, 400), (399, 395, 401, 403), (398, 399, 403, 402), (394, 398, 402, 400), (404, 406, 410, 408), (401, 395, 405, 407), (400, 401, 407, 406), (395, 394, 404, 405), (408, 410, 414, 412), (407, 405, 409, 411), (406, 407, 411, 410), (405, 404, 408, 409), (412, 414, 418, 416), (411, 409, 413, 415), (410, 411, 415, 414), (409, 408, 412, 413), (438, 436, 422, 420), (415, 413, 417, 419), (414, 415, 419, 418), (413, 412, 416, 417), (421, 420, 422, 423), (439, 437, 421, 423), (436, 439, 423, 422), (437, 438, 420, 421), (428, 430, 425, 424), (429, 431, 427, 426), (430, 429, 426, 425), (431, 428, 424, 427), (444, 446, 430, 428), (445, 447, 431, 429), (446, 445, 429, 430), (447, 444, 428, 431), (424, 425, 432, 434), (426, 427, 433, 435), (425, 426, 435, 432), (427, 424, 434, 433), (434, 432, 436, 438), (435, 433, 437, 439), (432, 435, 439, 436), (433, 434, 438, 437), (397, 440, 441, 393), (399, 442, 443, 395), (392, 393, 441, 443), (399, 398, 440, 442), (416, 418, 446, 444), (419, 417, 447, 445), (418, 419, 445, 446), (417, 416, 444, 447), (452, 453, 449, 448), (496, 454, 450, 497), (450, 456, 462, 460), (498, 452, 448, 499), (499, 497, 450, 451), (498, 496, 453, 452), (458, 459, 457, 456), (455, 451, 457, 459), (454, 455, 459, 458), (450, 454, 458, 456), (460, 462, 466, 464), (457, 451, 461, 463), (456, 457, 463, 462), (451, 450, 460, 461), (464, 466, 470, 468), (463, 461, 465, 467), (462, 463, 467, 466), (461, 460, 464, 465), (468, 470, 474, 472), (467, 465, 469, 471), (466, 467, 471, 470), (465, 464, 468, 469), (494, 492, 478, 476), (471, 469, 473, 475), (470, 471, 475, 474), (469, 468, 472, 473), (477, 476, 478, 479), (495, 493, 477, 479), (492, 495, 479, 478), (493, 494, 476, 477), (484, 486, 481, 480), (485, 487, 483, 482), (486, 485, 482, 481), (487, 484, 480, 483), (500, 502, 486, 484), (501, 503, 487, 485), (502, 501, 485, 486), (503, 500, 484, 487), (480, 481, 488, 490), (482, 483, 489, 491), (481, 482, 491, 488), (483, 480, 490, 489), (490, 488, 492, 494), (491, 489, 493, 495), (488, 491, 495, 492), (489, 490, 494, 493), (453, 496, 497, 449), (455, 498, 499, 451), (448, 449, 497, 499), (455, 454, 496, 498), (472, 474, 502, 500), (475, 473, 503, 501), (474, 475, 501, 502), (473, 472, 500, 503), (508, 509, 505, 504), (552, 510, 506, 553), (506, 512, 518, 516), (554, 508, 504, 555), (555, 553, 506, 507), (554, 552, 509, 508), (514, 515, 513, 512), (511, 507, 513, 515), (510, 511, 515, 514), (506, 510, 514, 512), (516, 518, 522, 520), (513, 507, 517, 519), (512, 513, 519, 518), (507, 506, 516, 517), (520, 522, 526, 524), (519, 517, 521, 523), (518, 519, 523, 522), (517, 516, 520, 521), (524, 526, 530, 528), (523, 521, 525, 527), (522, 523, 527, 526), (521, 520, 524, 525), (550, 548, 534, 532), (527, 525, 529, 531), (526, 527, 531, 530), (525, 524, 528, 529), (533, 532, 534, 535), (551, 549, 533, 535), (548, 551, 535, 534), (549, 550, 532, 533), (540, 542, 537, 536), (541, 543, 539, 538), (542, 541, 538, 537), (543, 540, 536, 539), (556, 558, 542, 540), (557, 559, 543, 541), (558, 557, 541, 542), (559, 556, 540, 543), (536, 537, 544, 546), (538, 539, 545, 547), (537, 538, 547, 544), (539, 536, 546, 545), (546, 544, 548, 550), (547, 545, 549, 551), (544, 547, 551, 548), (545, 546, 550, 549), (509, 552, 553, 505), (511, 554, 555, 507), (504, 505, 553, 555), (511, 510, 552, 554), (528, 530, 558, 556), (531, 529, 559, 557), (530, 531, 557, 558), (529, 528, 556, 559), (564, 565, 561, 560), (608, 566, 562, 609), (562, 568, 574, 572), (610, 564, 560, 611), (611, 609, 562, 563), (610, 608, 565, 564), (570, 571, 569, 568), (567, 563, 569, 571), (566, 567, 571, 570), (562, 566, 570, 568), (572, 574, 578, 576), (569, 563, 573, 575), (568, 569, 575, 574), (563, 562, 572, 573), (576, 578, 582, 580), (575, 573, 577, 579), (574, 575, 579, 578), (573, 572, 576, 577), (580, 582, 586, 584), (579, 577, 581, 583), (578, 579, 583, 582), (577, 576, 580, 581), (606, 604, 590, 588), (583, 581, 585, 587), (582, 583, 587, 586), (581, 580, 584, 585), (589, 588, 590, 591), (607, 605, 589, 591), (604, 607, 591, 590), (605, 606, 588, 589), (596, 598, 593, 592), (597, 599, 595, 594), (598, 597, 594, 593), (599, 596, 592, 595), (612, 614, 598, 596), (613, 615, 599, 597), (614, 613, 597, 598), (615, 612, 596, 599), (592, 593, 600, 602), (594, 595, 601, 603), (593, 594, 603, 600), (595, 592, 602, 601), (602, 600, 604, 606), (603, 601, 605, 607), (600, 603, 607, 604), (601, 602, 606, 605), (565, 608, 609, 561), (567, 610, 611, 563), (560, 561, 609, 611), (567, 566, 608, 610), (584, 586, 614, 612), (587, 585, 615, 613), (586, 587, 613, 614), (585, 584, 612, 615), (620, 621, 617, 616), (664, 622, 618, 665), (618, 624, 630, 628), (666, 620, 616, 667), (667, 665, 618, 619), (666, 664, 621, 620), (626, 627, 625, 624), (623, 619, 625, 627), (622, 623, 627, 626), (618, 622, 626, 624), (628, 630, 634, 632), (625, 619, 629, 631), (624, 625, 631, 630), (619, 618, 628, 629), (632, 634, 638, 636), (631, 629, 633, 635), (630, 631, 635, 634), (629, 628, 632, 633), (636, 638, 642, 640), (635, 633, 637, 639), (634, 635, 639, 638), (633, 632, 636, 637), (662, 660, 646, 644), (639, 637, 641, 643), (638, 639, 643, 642), (637, 636, 640, 641), (645, 644, 646, 647), (663, 661, 645, 647), (660, 663, 647, 646), (661, 662, 644, 645), (652, 654, 649, 648), (653, 655, 651, 650), (654, 653, 650, 649), (655, 652, 648, 651), (668, 670, 654, 652), (669, 671, 655, 653), (670, 669, 653, 654), (671, 668, 652, 655), (648, 649, 656, 658), (650, 651, 657, 659), (649, 650, 659, 656), (651, 648, 658, 657), (658, 656, 660, 662), (659, 657, 661, 663), (656, 659, 663, 660), (657, 658, 662, 661), (621, 664, 665, 617), (623, 666, 667, 619), (616, 617, 665, 667), (623, 622, 664, 666), (640, 642, 670, 668), (643, 641, 671, 669), (642, 643, 669, 670), (641, 640, 668, 671), (676, 677, 673, 672), (720, 678, 674, 721), (674, 680, 686, 684), (722, 676, 672, 723), (723, 721, 674, 675), (722, 720, 677, 676), (682, 683, 681, 680), (679, 675, 681, 683), (678, 679, 683, 682), (674, 678, 682, 680), (684, 686, 690, 688), (681, 675, 685, 687), (680, 681, 687, 686), (675, 674, 684, 685), (688, 690, 694, 692), (687, 685, 689, 691), (686, 687, 691, 690), (685, 684, 688, 689), (692, 694, 698, 696), (691, 689, 693, 695), (690, 691, 695, 694), (689, 688, 692, 693), (718, 716, 702, 700), (695, 693, 697, 699), (694, 695, 699, 698), (693, 692, 696, 697), (701, 700, 702, 703), (719, 717, 701, 703), (716, 719, 703, 702), (717, 718, 700, 701), (708, 710, 705, 704), (709, 711, 707, 706), (710, 709, 706, 705), (711, 708, 704, 707), (724, 726, 710, 708), (725, 727, 711, 709), (726, 725, 709, 710), (727, 724, 708, 711), (704, 705, 712, 714), (706, 707, 713, 715), (705, 706, 715, 712), (707, 704, 714, 713), (714, 712, 716, 718), (715, 713, 717, 719), (712, 715, 719, 716), (713, 714, 718, 717), (677, 720, 721, 673), (679, 722, 723, 675), (672, 673, 721, 723), (679, 678, 720, 722), (696, 698, 726, 724), (699, 697, 727, 725), (698, 699, 725, 726), (697, 696, 724, 727), (732, 733, 729, 728), (776, 734, 730, 777), (730, 736, 742, 740), (778, 732, 728, 779), (779, 777, 730, 731), (778, 776, 733, 732), (738, 739, 737, 736), (735, 731, 737, 739), (734, 735, 739, 738), (730, 734, 738, 736), (740, 742, 746, 744), (737, 731, 741, 743), (736, 737, 743, 742), (731, 730, 740, 741), (744, 746, 750, 748), (743, 741, 745, 747), (742, 743, 747, 746), (741, 740, 744, 745), (748, 750, 754, 752), (747, 745, 749, 751), (746, 747, 751, 750), (745, 744, 748, 749), (774, 772, 758, 756), (751, 749, 753, 755), (750, 751, 755, 754), (749, 748, 752, 753), (757, 756, 758, 759), (775, 773, 757, 759), (772, 775, 759, 758), (773, 774, 756, 757), (764, 766, 761, 760), (765, 767, 763, 762), (766, 765, 762, 761), (767, 764, 760, 763), (780, 782, 766, 764), (781, 783, 767, 765), (782, 781, 765, 766), (783, 780, 764, 767), (760, 761, 768, 770), (762, 763, 769, 771), (761, 762, 771, 768), (763, 760, 770, 769), (770, 768, 772, 774), (771, 769, 773, 775), (768, 771, 775, 772), (769, 770, 774, 773), (733, 776, 777, 729), (735, 778, 779, 731), (728, 729, 777, 779), (735, 734, 776, 778), (752, 754, 782, 780), (755, 753, 783, 781), (754, 755, 781, 782), (753, 752, 780, 783), (788, 789, 785, 784), (832, 790, 786, 833), (786, 792, 798, 796), (834, 788, 784, 835), (835, 833, 786, 787), (834, 832, 789, 788), (794, 795, 793, 792), (791, 787, 793, 795), (790, 791, 795, 794), (786, 790, 794, 792), (796, 798, 802, 800), (793, 787, 797, 799), (792, 793, 799, 798), (787, 786, 796, 797), (800, 802, 806, 804), (799, 797, 801, 803), (798, 799, 803, 802), (797, 796, 800, 801), (804, 806, 810, 808), (803, 801, 805, 807), (802, 803, 807, 806), (801, 800, 804, 805), (830, 828, 814, 812), (807, 805, 809, 811), (806, 807, 811, 810), (805, 804, 808, 809), (813, 812, 814, 815), (831, 829, 813, 815), (828, 831, 815, 814), (829, 830, 812, 813), (820, 822, 817, 816), (821, 823, 819, 818), (822, 821, 818, 817), (823, 820, 816, 819), (836, 838, 822, 820), (837, 839, 823, 821), (838, 837, 821, 822), (839, 836, 820, 823), (816, 817, 824, 826), (818, 819, 825, 827), (817, 818, 827, 824), (819, 816, 826, 825), (826, 824, 828, 830), (827, 825, 829, 831), (824, 827, 831, 828), (825, 826, 830, 829), (789, 832, 833, 785), (791, 834, 835, 787), (784, 785, 833, 835), (791, 790, 832, 834), (808, 810, 838, 836), (811, 809, 839, 837), (810, 811, 837, 838), (809, 808, 836, 839), (844, 845, 841, 840), (888, 846, 842, 889), (842, 848, 854, 852), (890, 844, 840, 891), (891, 889, 842, 843), (890, 888, 845, 844), (850, 851, 849, 848), (847, 843, 849, 851), (846, 847, 851, 850), (842, 846, 850, 848), (852, 854, 858, 856), (849, 843, 853, 855), (848, 849, 855, 854), (843, 842, 852, 853), (856, 858, 862, 860), (855, 853, 857, 859), (854, 855, 859, 858), (853, 852, 856, 857), (860, 862, 866, 864), (859, 857, 861, 863), (858, 859, 863, 862), (857, 856, 860, 861), (886, 884, 870, 868), (863, 861, 865, 867), (862, 863, 867, 866), (861, 860, 864, 865), (869, 868, 870, 871), (887, 885, 869, 871), (884, 887, 871, 870), (885, 886, 868, 869), (876, 878, 873, 872), (877, 879, 875, 874), (878, 877, 874, 873), (879, 876, 872, 875), (892, 894, 878, 876), (893, 895, 879, 877), (894, 893, 877, 878), (895, 892, 876, 879), (872, 873, 880, 882), (874, 875, 881, 883), (873, 874, 883, 880), (875, 872, 882, 881), (882, 880, 884, 886), (883, 881, 885, 887), (880, 883, 887, 884), (881, 882, 886, 885), (845, 888, 889, 841), (847, 890, 891, 843), (840, 841, 889, 891), (847, 846, 888, 890), (864, 866, 894, 892), (867, 865, 895, 893), (866, 867, 893, 894), (865, 864, 892, 895), (904, 905, 897, 896), (905, 906, 898, 897), (906, 907, 899, 898), (907, 904, 896, 899), (896, 897, 898, 899), (903, 902, 901, 900), (900, 901, 905, 904), (901, 902, 906, 905), (902, 903, 907, 906), (903, 900, 904, 907), (908, 911, 915, 912), (911, 910, 914, 915), (910, 909, 913, 914), (909, 908, 912, 913)])
me_cube.polygons.foreach_set('use_smooth', [True] * 878)
me_cube.polygons.foreach_set('material_index', [2, 2, 2, 2, 2, 2, 2, 2, 2, 2, 2, 2, 2, 2, 2, 2, 2, 2, 2, 2, 2, 2, 2, 2, 2, 2, 2, 2, 2, 2, 2, 2, 2, 2, 2, 2, 2, 2, 2, 2, 2, 2, 2, 2, 2, 2, 2, 2, 2, 2, 2, 2, 2, 2, 2, 2, 2, 2, 2, 2, 2, 2, 2, 2, 2, 2, 2, 2, 2, 2, 2, 2, 2, 2, 2, 2, 2, 2, 2, 2, 2, 2, 2, 2, 2, 2, 2, 2, 2, 2, 2, 2, 2, 2, 2, 2, 2, 2, 2, 2, 2, 2, 2, 2, 2, 2, 2, 2, 2, 2, 2, 2, 2, 2, 2, 2, 2, 2, 2, 2, 2, 2, 2, 2, 2, 2, 2, 2, 2, 2, 2, 2, 2, 2, 2, 2, 2, 2, 2, 2, 2, 2, 2, 2, 2, 2, 2, 2, 2, 2, 2, 2, 2, 2, 2, 2, 2, 2, 2, 2, 2, 2, 2, 2, 2, 2, 2, 2, 2, 2, 2, 2, 2, 2, 2, 2, 2, 2, 2, 2, 2, 2, 2, 2, 2, 2, 2, 2, 2, 2, 2, 2, 2, 2, 2, 2, 2, 2, 2, 2, 2, 2, 2, 2, 2, 2, 2, 2, 2, 2, 2, 2, 2, 2, 2, 2, 2, 2, 2, 2, 2, 2, 2, 2, 2, 2, 2, 2, 2, 2, 2, 2, 2, 2, 2, 2, 2, 2, 2, 2, 2, 2, 2, 2, 2, 2, 2, 2, 2, 2, 2, 2, 2, 2, 2, 2, 2, 2, 2, 2, 2, 2, 2, 2, 2, 2, 2, 2, 2, 2, 2, 2, 2, 2, 2, 2, 2, 2, 2, 2, 2, 2, 2, 2, 2, 2, 2, 2, 2, 2, 2, 2, 2, 2, 2, 2, 2, 2, 2, 2, 2, 2, 2, 2, 2, 2, 2, 2, 2, 2, 2, 2, 2, 2, 2, 2, 2, 2, 2, 2, 2, 2, 2, 2, 2, 2, 2, 2, 2, 2, 2, 2, 2, 2, 2, 2, 2, 2, 2, 2, 2, 2, 2, 2, 2, 2, 2, 2, 2, 2, 2, 2, 2, 2, 2, 2, 2, 2, 2, 2, 2, 2, 2, 2, 2, 2, 2, 2, 2, 2, 2, 2, 2, 2, 2, 2, 2, 2, 2, 2, 2, 2, 2, 2, 2, 2, 2, 2, 2, 2, 2, 2, 2, 2, 2, 2, 2, 2, 2, 2, 2, 2, 2, 2, 2, 2, 2, 2, 2, 2, 2, 2, 2, 2, 2, 2, 2, 2, 2, 2, 2, 2, 2, 2, 2, 2, 2, 2, 2, 2, 2, 2, 2, 2, 2, 2, 2, 2, 2, 2, 2, 2, 2, 2, 2, 2, 2, 2, 2, 2, 2, 2, 2, 2, 2, 2, 2, 2, 2, 2, 2, 2, 2, 2, 2, 2, 2, 2, 2, 2, 2, 2, 2, 2, 2, 2, 2, 2, 2, 2, 2, 2, 2, 2, 2, 2, 2, 2, 2, 2, 2, 2, 2, 2, 2, 2, 2, 2, 2, 2, 2, 2, 2, 2, 2, 2, 2, 2, 2, 2, 2, 2, 2, 2, 2, 2, 2, 2, 2, 2, 2, 2, 2, 2, 2, 2, 2, 2, 2, 2, 2, 2, 2, 2, 2, 2, 2, 2, 2, 2, 2, 2, 2, 2, 2, 2, 2, 2, 2, 2, 2, 2, 2, 2, 2, 2, 2, 2, 2, 2, 2, 2, 2, 2, 2, 2, 2, 2, 2, 2, 2, 2, 2, 2, 2, 2, 2, 2, 2, 2, 2, 2, 2, 2, 2, 2, 2, 2, 2, 2, 2, 2, 2, 2, 2, 2, 2, 2, 2, 2, 2, 2, 2, 2, 2, 2, 2, 2, 2, 2, 2, 2, 2, 2, 2, 2, 2, 2, 2, 2, 2, 2, 2, 2, 2, 2, 2, 2, 2, 2, 2, 2, 2, 2, 2, 2, 2, 2, 2, 2, 2, 2, 2, 2, 2, 2, 2, 2, 2, 2, 2, 2, 2, 2, 2, 2, 2, 2, 2, 2, 2, 2, 2, 2, 2, 2, 2, 2, 2, 2, 2, 2, 2, 2, 2, 2, 2, 2, 2, 2, 2, 2, 2, 2, 2, 2, 2, 2, 2, 2, 2, 2, 2, 2, 2, 2, 2, 2, 2, 2, 2, 2, 2, 2, 2, 2, 2, 2, 2, 2, 2, 2, 2, 2, 2, 2, 2, 2, 2, 2, 2, 2, 2, 2, 2, 2, 2, 2, 2, 2, 2, 2, 2, 2, 2, 2, 2, 2, 2, 2, 2, 2, 2, 2, 2, 2, 2, 2, 2, 2, 2, 2, 2, 2, 2, 2, 2, 2, 2, 2, 2, 2, 2, 2, 2, 2, 2, 2, 2, 2, 2, 2, 2, 2, 2, 2, 2, 2, 2, 2, 2, 2, 2, 2, 2, 2, 2, 2, 2, 2, 2, 2, 2, 2, 2, 2, 2, 2, 2, 2, 2, 2, 2, 2, 2, 2, 2, 2, 2, 2, 2, 2, 2, 2, 2, 2, 2, 2, 2, 2, 2, 2, 2, 2, 2, 2, 2, 2, 2, 2, 2, 2, 2, 2, 2, 2, 2, 2, 2, 2, 2, 2, 2, 2, 2, 2, 2, 2, 2, 2, 2, 2, 2, 2, 2, 2, 2, 2, 2, 2, 2, 2, 2, 2, 0, 0, 0, 0, 0, 0, 0, 0, 0, 0, 1, 1, 1, 1])
me_cube.materials.append(mat_chip)
me_cube.materials.append(mat_line)
me_cube.materials.append(mat_pin)
me_cube.use_remesh_preserve_volume = False
me_cube.use_remesh_preserve_attributes = False
me_cube.use_mirror_vertex_groups = False
me_cube.update()

# ---- objects
ob_cube = bpy.data.objects.new('Cube', me_cube)

# ---- transforms, parenting, visibility, modifiers, constraints
ob_cube.location = (0.0, 0.0, 0.0)
ob_cube.rotation_euler = (-1.571, 1.571, 0.0)
ob_cube.lineart.crease_threshold = 0.0

# ---- collection membership
col_collection_1.objects.link(ob_cube)

# ---- scene / render settings (as saved in the file)
scene.frame_start = 1; scene.frame_end = 250; scene.frame_set(1)
scene.render.engine = 'CYCLES'
scene.render.image_settings.color_mode = 'RGB'
scene.render.image_settings.color_depth = '16'
scene.render.image_settings.compression = 0
scene.render.dither_intensity = 0.0
scene.render.use_persistent_data = True
scene.cycles.use_denoising = False
scene.cycles.samples = 250
scene.cycles.sampling_pattern = 'TABULATED_SOBOL'
scene.cycles.light_sampling_threshold = 0.0
scene.cycles.use_adaptive_sampling = False
scene.cycles.use_light_tree = False
scene.cycles.blur_glossy = 0.0
scene.cycles.volume_bounces = 1
scene.cycles.pixel_filter_type = 'GAUSSIAN'
scene.cycles.sample_clamp_indirect = 0.0
scene.view_settings.view_transform = 'Standard'
bpy.context.view_layer.update()

# ---- added for rendering (the .blend has no active camera and no usable light): camera, sun
cam_auto = bpy.data.cameras.new('AutoCamera')
cam_auto.lens = 50.0
cam_auto.sensor_width = 36.0
cam_auto.clip_end = 1000.0
ob_auto_camera = bpy.data.objects.new('AutoCamera', cam_auto)
scene.collection.objects.link(ob_auto_camera)
ob_auto_camera.location = (4.62491, -5.90213, 3.69993)
ob_auto_camera.rotation_euler = (1.09748, -7.21219e-08, 0.694738)
scene.camera = ob_auto_camera
light_auto_sun = bpy.data.lights.new('AutoSun', 'SUN')
light_auto_sun.energy = 3.0
light_auto_sun.angle = 0.0523599
ob_auto_sun = bpy.data.objects.new('AutoSun', light_auto_sun)
scene.collection.objects.link(ob_auto_sun)
ob_auto_sun.rotation_euler = (0.872665, 0.174533, 0.523599)
bpy.context.view_layer.update()
